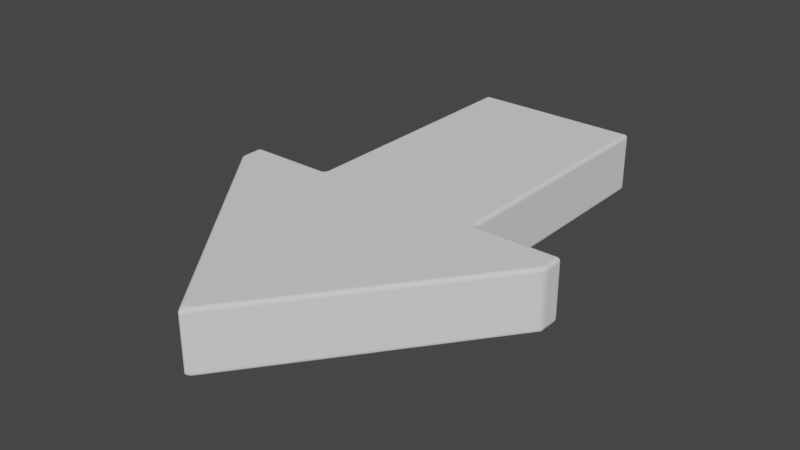 # Source: arrow.blend  (saved by Blender 3.6.11; exported with 4.5.12 LTS)
import bpy
from mathutils import Matrix  # noqa: F401  (used for matrix-valued properties, if any)

bpy.ops.wm.read_factory_settings(use_empty=True)
scene = bpy.context.scene
scene.name = 'Scene'

# ---- collections
col_collection = bpy.data.collections.new('Collection'); scene.collection.children.link(col_collection)

# ---- world
world_world = bpy.data.worlds.new('World'); scene.world = world_world
world_world.use_nodes = True; world_world.node_tree.nodes.clear()
_N = world_world.node_tree.nodes; _L = world_world.node_tree.links
n0 = _N.new('ShaderNodeOutputWorld'); n0.name = 'World Output'; n0.location = (300, 300)
n1 = _N.new('ShaderNodeBackground'); n1.name = 'Background'; n1.location = (10, 300)
n1.inputs[0].default_value = (0.05088, 0.05088, 0.05088, 1.0)
_L.new(n1.outputs[0], n0.inputs[0])
n0.is_active_output = True
world_world.color = (0.05088, 0.05088, 0.05088)
world_world.use_sun_shadow = False
world_world.sun_shadow_jitter_overblur = 0.0

# ---- meshes
me_cube = bpy.data.meshes.new('Cube')
me_cube.from_pydata([(-0.9799, -0.6276, -0.1748), (-0.9878, -0.6503, -0.1547), (-1.0, -0.6143, -0.1547), (-0.9852, -0.6369, -0.1718), (-0.9898, -0.6233, -0.1718), (-0.9919, -0.6316, -0.1696), (-0.9938, -0.6396, -0.1547), (-0.988, -0.6451, -0.1646), (-0.9932, -0.6368, -0.1643), (-0.997, -0.6185, -0.1646), (-0.9982, -0.6264, -0.1547), (-0.996, -0.6283, -0.1643), (-1.0, -0.6143, 0.1547), (-0.9878, -0.6503, 0.1547), (-0.9799, -0.6276, 0.1748), (-0.9982, -0.6264, 0.1547), (-0.997, -0.6185, 0.1646), (-0.996, -0.6283, 0.1643), (-0.988, -0.6451, 0.1646), (-0.9938, -0.6396, 0.1547), (-0.9932, -0.6368, 0.1643), (-0.9898, -0.6233, 0.1718), (-0.9852, -0.6369, 0.1718), (-0.9919, -0.6316, 0.1696), (1.0, -0.6143, -0.1547), (0.9878, -0.6503, -0.1547), (0.9799, -0.6276, -0.1748), (0.9982, -0.6264, -0.1547), (0.997, -0.6185, -0.1646), (0.996, -0.6283, -0.1643), (0.988, -0.6451, -0.1646), (0.9938, -0.6396, -0.1547), (0.9932, -0.6368, -0.1643), (0.9898, -0.6233, -0.1718), (0.9852, -0.6369, -0.1718), (0.9919, -0.6316, -0.1696), (0.9799, -0.6276, 0.1748), (0.9878, -0.6503, 0.1547), (1.0, -0.6143, 0.1547), (0.9852, -0.6369, 0.1718), (0.9898, -0.6233, 0.1718), (0.9919, -0.6316, 0.1696), (0.9938, -0.6396, 0.1547), (0.988, -0.6451, 0.1646), (0.9932, -0.6368, 0.1643), (0.997, -0.6185, 0.1646), (0.9982, -0.6264, 0.1547), (0.996, -0.6283, 0.1643), (-0.9799, -0.5201, -0.1748), (-1.0, -0.5201, -0.1547), (-0.9799, -0.5, -0.1547), (-0.9899, -0.5201, -0.1721), (-0.9799, -0.5101, -0.1721), (-0.9895, -0.5105, -0.1695), (-0.9973, -0.5101, -0.1547), (-0.9973, -0.5201, -0.1647), (-0.9947, -0.5105, -0.1643), (-0.9799, -0.5027, -0.1647), (-0.9899, -0.5027, -0.1547), (-0.9895, -0.5053, -0.1643), (1.0, -0.5201, 0.1547), (0.9799, -0.5, 0.1547), (0.9799, -0.5201, 0.1748), (0.9973, -0.5101, 0.1547), (0.9973, -0.5201, 0.1647), (0.9947, -0.5105, 0.1643), (0.9799, -0.5027, 0.1647), (0.9899, -0.5027, 0.1547), (0.9895, -0.5053, 0.1643), (0.9899, -0.5201, 0.1721), (0.9799, -0.5101, 0.1721), (0.9895, -0.5105, 0.1695), (-0.9799, -0.5201, 0.1748), (-0.9799, -0.5, 0.1547), (-1.0, -0.5201, 0.1547), (-0.9799, -0.5101, 0.1721), (-0.9899, -0.5201, 0.1721), (-0.9895, -0.5105, 0.1695), (-0.9899, -0.5027, 0.1547), (-0.9799, -0.5027, 0.1647), (-0.9895, -0.5053, 0.1643), (-0.9973, -0.5201, 0.1647), (-0.9973, -0.5101, 0.1547), (-0.9947, -0.5105, 0.1643), (0.9799, -0.5201, -0.1748), (0.9799, -0.5, -0.1547), (1.0, -0.5201, -0.1547), (0.9799, -0.5101, -0.1721), (0.9899, -0.5201, -0.1721), (0.9895, -0.5105, -0.1695), (0.9899, -0.5027, -0.1547), (0.9799, -0.5027, -0.1647), (0.9895, -0.5053, -0.1643), (0.9973, -0.5201, -0.1647), (0.9973, -0.5101, -0.1547), (0.9947, -0.5105, -0.1643), (0.02009, 1.0, -0.1547), (0.02009, 0.9799, -0.1748), (-0.02009, 0.9799, -0.1748), (-0.02009, 1.0, -0.1547), (0.02009, 0.997, -0.1646), (0.006698, 1.0, -0.1547), (0.006698, 0.9971, -0.1651), (0.006698, 0.9799, -0.1748), (0.02009, 0.9899, -0.1721), (0.006698, 0.9903, -0.1719), (-0.02009, 0.9898, -0.1718), (-0.006698, 0.9799, -0.1748), (-0.006698, 0.9903, -0.1719), (-0.006698, 1.0, -0.1547), (-0.02009, 0.9973, -0.1647), (-0.006698, 0.9971, -0.1651), (-0.02009, 1.0, 0.1547), (-0.02009, 0.9799, 0.1748), (0.02009, 0.9799, 0.1748), (0.02009, 1.0, 0.1547), (-0.02009, 0.997, 0.1646), (-0.006698, 1.0, 0.1547), (-0.006698, 0.9971, 0.1651), (-0.006698, 0.9799, 0.1748), (-0.02009, 0.9899, 0.1721), (-0.006698, 0.9903, 0.1719), (0.02009, 0.9898, 0.1718), (0.006698, 0.9799, 0.1748), (0.006698, 0.9903, 0.1719), (0.006698, 1.0, 0.1547), (0.02009, 0.9973, 0.1647), (0.006698, 0.9971, 0.1651), (-0.01219, -1.929, -0.1547), (-0.02009, -1.886, -0.1748), (0.02009, -1.886, -0.1748), (0.01219, -1.929, -0.1547), (-0.01743, -1.918, -0.1645), (-0.004346, -1.935, -0.1547), (-0.005725, -1.926, -0.1649), (-0.007167, -1.895, -0.1748), (-0.02031, -1.902, -0.1719), (-0.006602, -1.913, -0.1717), (0.02031, -1.902, -0.1719), (0.007167, -1.895, -0.1748), (0.006602, -1.913, -0.1717), (0.004346, -1.935, -0.1547), (0.01743, -1.918, -0.1645), (0.005725, -1.926, -0.1649), (0.01219, -1.929, 0.1547), (0.02009, -1.886, 0.1748), (-0.02009, -1.886, 0.1748), (-0.01219, -1.929, 0.1547), (0.01743, -1.918, 0.1645), (0.004346, -1.935, 0.1547), (0.005725, -1.926, 0.1649), (0.007167, -1.895, 0.1748), (0.02031, -1.902, 0.1719), (0.006602, -1.913, 0.1717), (-0.02031, -1.902, 0.1719), (-0.007167, -1.895, 0.1748), (-0.006602, -1.913, 0.1717), (-0.004346, -1.935, 0.1547), (-0.01743, -1.918, 0.1645), (-0.005725, -1.926, 0.1649), (-0.02009, 0.02009, 0.1748), (-0.02009, -0.02009, 0.1748), (0.02009, -0.02009, 0.1748), (0.02009, 0.02009, 0.1748), (-0.02009, 0.006698, 0.1748), (-0.006698, 0.02009, 0.1748), (-0.006698, 0.006698, 0.1748), (-0.006698, -0.02009, 0.1748), (-0.02009, -0.006698, 0.1748), (-0.006698, -0.006698, 0.1748), (0.02009, -0.006698, 0.1748), (0.006698, -0.02009, 0.1748), (0.006698, -0.006698, 0.1748), (0.006698, 0.02009, 0.1748), (0.02009, 0.006698, 0.1748), (0.006698, 0.006698, 0.1748), (0.02009, 0.02009, -0.1748), (0.02009, -0.02009, -0.1748), (-0.02009, -0.02009, -0.1748), (-0.02009, 0.02009, -0.1748), (0.02009, 0.006698, -0.1748), (0.006698, 0.02009, -0.1748), (0.006698, 0.006698, -0.1748), (0.006698, -0.02009, -0.1748), (0.02009, -0.006698, -0.1748), (0.006698, -0.006698, -0.1748), (-0.02009, -0.006698, -0.1748), (-0.006698, -0.02009, -0.1748), (-0.006698, -0.006698, -0.1748), (-0.006698, 0.02009, -0.1748), (-0.02009, 0.006698, -0.1748), (-0.006698, 0.006698, -0.1748), (-0.02009, -0.5201, 0.1748), (0.02009, -0.5201, 0.1748), (0.02009, -0.4799, 0.1748), (-0.02009, -0.4799, 0.1748), (-0.006698, -0.5201, 0.1748), (-0.02009, -0.5067, 0.1748), (-0.006698, -0.5067, 0.1748), (0.02009, -0.5067, 0.1748), (0.006698, -0.5201, 0.1748), (0.006698, -0.5067, 0.1748), (0.006698, -0.4799, 0.1748), (0.02009, -0.4933, 0.1748), (0.006698, -0.4933, 0.1748), (-0.02009, -0.4933, 0.1748), (-0.006698, -0.4799, 0.1748), (-0.006698, -0.4933, 0.1748), (0.02009, -0.5201, -0.1748), (-0.02009, -0.5201, -0.1748), (-0.02009, -0.4799, -0.1748), (0.02009, -0.4799, -0.1748), (0.006698, -0.5201, -0.1748), (0.02009, -0.5067, -0.1748), (0.006698, -0.5067, -0.1748), (-0.02009, -0.5067, -0.1748), (-0.006698, -0.5201, -0.1748), (-0.006698, -0.5067, -0.1748), (-0.006698, -0.4799, -0.1748), (-0.02009, -0.4933, -0.1748), (-0.006698, -0.4933, -0.1748), (0.02009, -0.4933, -0.1748), (0.006698, -0.4799, -0.1748), (0.006698, -0.4933, -0.1748), (-0.4799, 0.9799, -0.1748), (-0.5, 0.9799, -0.1547), (-0.4799, 1.0, -0.1547), (-0.4899, 0.9799, -0.1721), (-0.4799, 0.9899, -0.1721), (-0.4895, 0.9895, -0.1695), (-0.4973, 0.9899, -0.1547), (-0.4973, 0.9799, -0.1647), (-0.4947, 0.9895, -0.1643), (-0.4799, 0.9973, -0.1647), (-0.4899, 0.9973, -0.1547), (-0.4895, 0.9947, -0.1643), (-0.5122, -1.274, 0.1547), (-0.4878, -1.306, 0.1547), (-0.4799, -1.283, 0.1748), (-0.5201, -1.23, 0.1748), (-0.5041, -1.285, 0.1547), (-0.5177, -1.262, 0.1647), (-0.5062, -1.277, 0.1651), (-0.488, -1.301, 0.1646), (-0.4959, -1.295, 0.1547), (-0.4963, -1.29, 0.1651), (-0.4933, -1.266, 0.1748), (-0.4853, -1.293, 0.1721), (-0.4954, -1.28, 0.1719), (-0.5203, -1.246, 0.1719), (-0.5067, -1.248, 0.1748), (-0.507, -1.265, 0.1719), (-0.4799, -0.02009, -0.1748), (-0.5, 0.0, -0.1547), (-0.4799, 0.02009, -0.1748), (-0.4897, -0.01369, -0.1718), (-0.4799, -0.006698, -0.1748), (-0.4894, -0.004333, -0.1724), (-0.497, 0.006403, -0.1646), (-0.4973, -0.006403, -0.1647), (-0.4944, 8.817e-09, -0.1687), (-0.4799, 0.006698, -0.1748), (-0.4899, 0.01369, -0.1721), (-0.4894, 0.004333, -0.1724), (-0.5201, -0.5, -0.1547), (-0.5, -0.4799, -0.1547), (-0.4799, -0.4799, -0.1748), (-0.4799, -0.5201, -0.1748), (-0.5201, -0.5201, -0.1748), (-0.5102, -0.497, -0.1547), (-0.5201, -0.503, -0.1646), (-0.5081, -0.5, -0.1653), (-0.497, -0.4799, -0.1646), (-0.503, -0.4898, -0.1547), (-0.5, -0.4919, -0.1653), (-0.4799, -0.4933, -0.1748), (-0.4898, -0.4799, -0.1718), (-0.4919, -0.4932, -0.1721), (-0.4933, -0.5201, -0.1748), (-0.4799, -0.5067, -0.1748), (-0.4932, -0.5068, -0.1735), (-0.5201, -0.5102, -0.1718), (-0.5067, -0.5201, -0.1748), (-0.5068, -0.5081, -0.1721), (-0.4799, 0.9799, 0.1748), (-0.4799, 1.0, 0.1547), (-0.5, 0.9799, 0.1547), (-0.4799, 0.9899, 0.1721), (-0.4899, 0.9799, 0.1721), (-0.4895, 0.9895, 0.1695), (-0.4899, 0.9973, 0.1547), (-0.4799, 0.9973, 0.1647), (-0.4895, 0.9947, 0.1643), (-0.4973, 0.9799, 0.1647), (-0.4973, 0.9899, 0.1547), (-0.4947, 0.9895, 0.1643), (-0.4878, -1.306, -0.1547), (-0.5122, -1.274, -0.1547), (-0.5201, -1.23, -0.1748), (-0.4799, -1.283, -0.1748), (-0.4959, -1.295, -0.1547), (-0.4883, -1.301, -0.1647), (-0.4963, -1.29, -0.1651), (-0.5174, -1.262, -0.1645), (-0.5041, -1.285, -0.1547), (-0.5062, -1.277, -0.1651), (-0.5067, -1.248, -0.1748), (-0.5204, -1.246, -0.1722), (-0.507, -1.265, -0.1719), (-0.4852, -1.292, -0.1718), (-0.4933, -1.266, -0.1748), (-0.4954, -1.28, -0.1719), (-0.4799, 0.02009, 0.1748), (-0.5, 0.0, 0.1547), (-0.4799, -0.02009, 0.1748), (-0.4897, 0.01369, 0.1718), (-0.4799, 0.006698, 0.1748), (-0.4894, 0.004333, 0.1724), (-0.497, -0.006403, 0.1646), (-0.4973, 0.006403, 0.1647), (-0.4944, 7.858e-09, 0.1687), (-0.4799, -0.006698, 0.1748), (-0.4899, -0.01369, 0.1721), (-0.4894, -0.004333, 0.1724), (-0.4799, -0.5201, 0.1748), (-0.4799, -0.4799, 0.1748), (-0.5, -0.4799, 0.1547), (-0.5201, -0.5, 0.1547), (-0.5201, -0.5201, 0.1748), (-0.4799, -0.5067, 0.1748), (-0.4933, -0.5201, 0.1748), (-0.4932, -0.5068, 0.1735), (-0.4898, -0.4799, 0.1718), (-0.4799, -0.4933, 0.1748), (-0.4919, -0.4932, 0.1721), (-0.503, -0.4898, 0.1547), (-0.497, -0.4799, 0.1646), (-0.5, -0.4919, 0.1653), (-0.5201, -0.503, 0.1646), (-0.5102, -0.497, 0.1547), (-0.5081, -0.5, 0.1653), (-0.5067, -0.5201, 0.1748), (-0.5201, -0.5102, 0.1718), (-0.5068, -0.5081, 0.1721), (0.4799, 1.0, 0.1547), (0.4799, 0.9799, 0.1748), (0.5, 0.9799, 0.1547), (0.4799, 0.9973, 0.1647), (0.4899, 0.9973, 0.1547), (0.4895, 0.9947, 0.1643), (0.4899, 0.9799, 0.1721), (0.4799, 0.9899, 0.1721), (0.4895, 0.9895, 0.1695), (0.4973, 0.9899, 0.1547), (0.4973, 0.9799, 0.1647), (0.4947, 0.9895, 0.1643), (0.5201, -1.23, -0.1748), (0.5122, -1.274, -0.1547), (0.4878, -1.306, -0.1547), (0.4799, -1.283, -0.1748), (0.5203, -1.246, -0.1719), (0.5067, -1.248, -0.1748), (0.507, -1.265, -0.1719), (0.5041, -1.285, -0.1547), (0.5177, -1.262, -0.1647), (0.5062, -1.277, -0.1651), (0.488, -1.301, -0.1646), (0.4959, -1.295, -0.1547), (0.4963, -1.29, -0.1651), (0.4933, -1.266, -0.1748), (0.4853, -1.293, -0.1721), (0.4954, -1.28, -0.1719), (0.4799, -0.02009, 0.1748), (0.5, 0.0, 0.1547), (0.4799, 0.02009, 0.1748), (0.4897, -0.01369, 0.1718), (0.4799, -0.006698, 0.1748), (0.4894, -0.004333, 0.1724), (0.497, 0.006403, 0.1646), (0.4973, -0.006403, 0.1647), (0.4944, 8.817e-09, 0.1687), (0.4799, 0.006698, 0.1748), (0.4899, 0.01369, 0.1721), (0.4894, 0.004333, 0.1724), (0.5201, -0.5, 0.1547), (0.5, -0.4799, 0.1547), (0.4799, -0.4799, 0.1748), (0.4799, -0.5201, 0.1748), (0.5201, -0.5201, 0.1748), (0.5102, -0.497, 0.1547), (0.5201, -0.503, 0.1646), (0.5081, -0.5, 0.1653), (0.497, -0.4799, 0.1646), (0.503, -0.4898, 0.1547), (0.5, -0.4919, 0.1653), (0.4799, -0.4933, 0.1748), (0.4898, -0.4799, 0.1718), (0.4919, -0.4932, 0.1721), (0.4933, -0.5201, 0.1748), (0.4799, -0.5067, 0.1748), (0.4932, -0.5068, 0.1735), (0.5201, -0.5102, 0.1718), (0.5067, -0.5201, 0.1748), (0.5068, -0.5081, 0.1721), (0.4799, 1.0, -0.1547), (0.5, 0.9799, -0.1547), (0.4799, 0.9799, -0.1748), (0.4899, 0.9973, -0.1547), (0.4799, 0.9973, -0.1647), (0.4895, 0.9947, -0.1643), (0.4973, 0.9799, -0.1647), (0.4973, 0.9899, -0.1547), (0.4947, 0.9895, -0.1643), (0.4799, 0.9899, -0.1721), (0.4899, 0.9799, -0.1721), (0.4895, 0.9895, -0.1695), (0.4799, -1.283, 0.1748), (0.4878, -1.306, 0.1547), (0.5122, -1.274, 0.1547), (0.5201, -1.23, 0.1748), (0.4852, -1.292, 0.1718), (0.4933, -1.266, 0.1748), (0.4954, -1.28, 0.1719), (0.4959, -1.295, 0.1547), (0.4883, -1.301, 0.1647), (0.4963, -1.29, 0.1651), (0.5174, -1.262, 0.1645), (0.5041, -1.285, 0.1547), (0.5062, -1.277, 0.1651), (0.5067, -1.248, 0.1748), (0.5204, -1.246, 0.1722), (0.507, -1.265, 0.1719), (0.4799, 0.02009, -0.1748), (0.5, 0.0, -0.1547), (0.4799, -0.02009, -0.1748), (0.4897, 0.01369, -0.1718), (0.4799, 0.006698, -0.1748), (0.4894, 0.004333, -0.1724), (0.497, -0.006403, -0.1646), (0.4973, 0.006403, -0.1647), (0.4944, 7.858e-09, -0.1687), (0.4799, -0.006698, -0.1748), (0.4899, -0.01369, -0.1721), (0.4894, -0.004333, -0.1724), (0.4799, -0.5201, -0.1748), (0.4799, -0.4799, -0.1748), (0.5, -0.4799, -0.1547), (0.5201, -0.5, -0.1547), (0.5201, -0.5201, -0.1748), (0.4799, -0.5067, -0.1748), (0.4933, -0.5201, -0.1748), (0.4932, -0.5068, -0.1735), (0.4898, -0.4799, -0.1718), (0.4799, -0.4933, -0.1748), (0.4919, -0.4932, -0.1721), (0.503, -0.4898, -0.1547), (0.497, -0.4799, -0.1646), (0.5, -0.4919, -0.1653), (0.5201, -0.503, -0.1646), (0.5102, -0.497, -0.1547), (0.5081, -0.5, -0.1653), (0.5067, -0.5201, -0.1748), (0.5201, -0.5102, -0.1718), (0.5068, -0.5081, -0.1721)], [], [(62, 388, 419, 36), (328, 72, 14, 239), (86, 60, 38, 24), (25, 37, 418, 357), (297, 236, 13, 1), (286, 225, 253, 265, 326, 313), (177, 434, 445, 211), (113, 284, 312, 160), (128, 147, 237, 296), (192, 324, 238, 146), (208, 444, 359, 130), (267, 209, 129, 299), (97, 406, 432, 176), (2, 12, 74, 49), (372, 162, 194, 386), (345, 114, 163, 374), (161, 314, 325, 195), (358, 417, 144, 131), (448, 84, 26, 356), (73, 327, 264, 50), (252, 178, 210, 266), (224, 98, 179, 254), (387, 193, 145, 416), (226, 285, 112, 99), (96, 115, 344, 404), (373, 385, 446, 433, 405, 346), (384, 61, 85, 447), (0, 3, 5, 4), (3, 7, 8, 5), (1, 6, 8, 7), (6, 10, 11, 8), (2, 9, 11, 10), (9, 4, 5, 11), (5, 8, 11), (12, 15, 17, 16), (15, 19, 20, 17), (13, 18, 20, 19), (18, 22, 23, 20), (14, 21, 23, 22), (21, 16, 17, 23), (17, 20, 23), (24, 27, 29, 28), (27, 31, 32, 29), (25, 30, 32, 31), (30, 34, 35, 32), (26, 33, 35, 34), (33, 28, 29, 35), (29, 32, 35), (36, 39, 41, 40), (39, 43, 44, 41), (37, 42, 44, 43), (42, 46, 47, 44), (38, 45, 47, 46), (45, 40, 41, 47), (41, 44, 47), (48, 51, 53, 52), (51, 55, 56, 53), (49, 54, 56, 55), (54, 58, 59, 56), (50, 57, 59, 58), (57, 52, 53, 59), (53, 56, 59), (60, 63, 65, 64), (63, 67, 68, 65), (61, 66, 68, 67), (66, 70, 71, 68), (62, 69, 71, 70), (69, 64, 65, 71), (65, 68, 71), (72, 75, 77, 76), (75, 79, 80, 77), (73, 78, 80, 79), (78, 82, 83, 80), (74, 81, 83, 82), (81, 76, 77, 83), (77, 80, 83), (84, 87, 89, 88), (87, 91, 92, 89), (85, 90, 92, 91), (90, 94, 95, 92), (86, 93, 95, 94), (93, 88, 89, 95), (89, 92, 95), (96, 100, 102, 101), (100, 104, 105, 102), (97, 103, 105, 104), (103, 107, 108, 105), (98, 106, 108, 107), (106, 110, 111, 108), (99, 109, 111, 110), (109, 101, 102, 111), (102, 105, 108, 111), (112, 116, 118, 117), (116, 120, 121, 118), (113, 119, 121, 120), (119, 123, 124, 121), (114, 122, 124, 123), (122, 126, 127, 124), (115, 125, 127, 126), (125, 117, 118, 127), (118, 121, 124, 127), (128, 132, 134, 133), (132, 136, 137, 134), (129, 135, 137, 136), (135, 139, 140, 137), (130, 138, 140, 139), (138, 142, 143, 140), (131, 141, 143, 142), (141, 133, 134, 143), (134, 137, 140, 143), (144, 148, 150, 149), (148, 152, 153, 150), (145, 151, 153, 152), (151, 155, 156, 153), (146, 154, 156, 155), (154, 158, 159, 156), (147, 157, 159, 158), (157, 149, 150, 159), (150, 153, 156, 159), (160, 164, 166, 165), (164, 168, 169, 166), (161, 167, 169, 168), (167, 171, 172, 169), (162, 170, 172, 171), (170, 174, 175, 172), (163, 173, 175, 174), (173, 165, 166, 175), (166, 169, 172, 175), (176, 180, 182, 181), (180, 184, 185, 182), (177, 183, 185, 184), (183, 187, 188, 185), (178, 186, 188, 187), (186, 190, 191, 188), (179, 189, 191, 190), (189, 181, 182, 191), (182, 185, 188, 191), (192, 196, 198, 197), (196, 200, 201, 198), (193, 199, 201, 200), (199, 203, 204, 201), (194, 202, 204, 203), (202, 206, 207, 204), (195, 205, 207, 206), (205, 197, 198, 207), (198, 201, 204, 207), (208, 212, 214, 213), (212, 216, 217, 214), (209, 215, 217, 216), (215, 219, 220, 217), (210, 218, 220, 219), (218, 222, 223, 220), (211, 221, 223, 222), (221, 213, 214, 223), (214, 217, 220, 223), (224, 227, 229, 228), (227, 231, 232, 229), (225, 230, 232, 231), (230, 234, 235, 232), (226, 233, 235, 234), (233, 228, 229, 235), (229, 232, 235), (236, 240, 242, 241), (240, 244, 245, 242), (237, 243, 245, 244), (243, 247, 248, 245), (238, 246, 248, 247), (246, 250, 251, 248), (239, 249, 251, 250), (249, 241, 242, 251), (242, 245, 248, 251), (252, 255, 257, 256), (255, 259, 260, 257), (253, 258, 260, 259), (258, 262, 263, 260), (254, 261, 263, 262), (261, 256, 257, 263), (257, 260, 263), (264, 269, 271, 270), (269, 273, 274, 271), (265, 272, 274, 273), (272, 276, 277, 274), (266, 275, 277, 276), (275, 279, 280, 277), (267, 278, 280, 279), (278, 282, 283, 280), (268, 281, 283, 282), (281, 270, 271, 283), (271, 274, 277, 280, 283), (284, 287, 289, 288), (287, 291, 292, 289), (285, 290, 292, 291), (290, 294, 295, 292), (286, 293, 295, 294), (293, 288, 289, 295), (289, 292, 295), (296, 300, 302, 301), (300, 304, 305, 302), (297, 303, 305, 304), (303, 307, 308, 305), (298, 306, 308, 307), (306, 310, 311, 308), (299, 309, 311, 310), (309, 301, 302, 311), (302, 305, 308, 311), (312, 315, 317, 316), (315, 319, 320, 317), (313, 318, 320, 319), (318, 322, 323, 320), (314, 321, 323, 322), (321, 316, 317, 323), (317, 320, 323), (324, 329, 331, 330), (329, 333, 334, 331), (325, 332, 334, 333), (332, 336, 337, 334), (326, 335, 337, 336), (335, 339, 340, 337), (327, 338, 340, 339), (338, 342, 343, 340), (328, 341, 343, 342), (341, 330, 331, 343), (331, 334, 337, 340, 343), (344, 347, 349, 348), (347, 351, 352, 349), (345, 350, 352, 351), (350, 354, 355, 352), (346, 353, 355, 354), (353, 348, 349, 355), (349, 352, 355), (356, 360, 362, 361), (360, 364, 365, 362), (357, 363, 365, 364), (363, 367, 368, 365), (358, 366, 368, 367), (366, 370, 371, 368), (359, 369, 371, 370), (369, 361, 362, 371), (362, 365, 368, 371), (372, 375, 377, 376), (375, 379, 380, 377), (373, 378, 380, 379), (378, 382, 383, 380), (374, 381, 383, 382), (381, 376, 377, 383), (377, 380, 383), (384, 389, 391, 390), (389, 393, 394, 391), (385, 392, 394, 393), (392, 396, 397, 394), (386, 395, 397, 396), (395, 399, 400, 397), (387, 398, 400, 399), (398, 402, 403, 400), (388, 401, 403, 402), (401, 390, 391, 403), (391, 394, 397, 400, 403), (404, 407, 409, 408), (407, 411, 412, 409), (405, 410, 412, 411), (410, 414, 415, 412), (406, 413, 415, 414), (413, 408, 409, 415), (409, 412, 415), (416, 420, 422, 421), (420, 424, 425, 422), (417, 423, 425, 424), (423, 427, 428, 425), (418, 426, 428, 427), (426, 430, 431, 428), (419, 429, 431, 430), (429, 421, 422, 431), (422, 425, 428, 431), (432, 435, 437, 436), (435, 439, 440, 437), (433, 438, 440, 439), (438, 442, 443, 440), (434, 441, 443, 442), (441, 436, 437, 443), (437, 440, 443), (444, 449, 451, 450), (449, 453, 454, 451), (445, 452, 454, 453), (452, 456, 457, 454), (446, 455, 457, 456), (455, 459, 460, 457), (447, 458, 460, 459), (458, 462, 463, 460), (448, 461, 463, 462), (461, 450, 451, 463), (451, 454, 457, 460, 463), (48, 0, 4, 51), (51, 4, 9, 55), (55, 9, 2, 49), (1, 13, 19, 6), (6, 19, 15, 10), (10, 15, 12, 2), (62, 36, 40, 69), (69, 40, 45, 64), (64, 45, 38, 60), (37, 25, 31, 42), (42, 31, 27, 46), (46, 27, 24, 38), (356, 26, 34, 360), (360, 34, 30, 364), (364, 30, 25, 357), (239, 14, 22, 249), (249, 22, 18, 241), (241, 18, 13, 236), (14, 72, 76, 21), (21, 76, 81, 16), (16, 81, 74, 12), (26, 84, 88, 33), (33, 88, 93, 28), (28, 93, 86, 24), (73, 50, 58, 78), (78, 58, 54, 82), (82, 54, 49, 74), (388, 62, 70, 401), (401, 70, 66, 390), (390, 66, 61, 384), (268, 48, 52, 281), (281, 52, 57, 270), (270, 57, 50, 264), (60, 86, 94, 63), (63, 94, 90, 67), (67, 90, 85, 61), (406, 97, 104, 413), (413, 104, 100, 408), (408, 100, 96, 404), (284, 113, 120, 287), (287, 120, 116, 291), (291, 116, 112, 285), (299, 129, 136, 309), (309, 136, 132, 301), (301, 132, 128, 296), (416, 145, 152, 420), (420, 152, 148, 424), (424, 148, 144, 417), (314, 161, 168, 321), (321, 168, 164, 316), (316, 164, 160, 312), (434, 177, 184, 441), (441, 184, 180, 436), (436, 180, 176, 432), (324, 192, 197, 329), (329, 197, 205, 333), (333, 205, 195, 325), (444, 208, 213, 449), (449, 213, 221, 453), (453, 221, 211, 445), (177, 211, 222, 183), (183, 222, 218, 187), (187, 218, 210, 178), (161, 195, 206, 167), (167, 206, 202, 171), (171, 202, 194, 162), (97, 176, 181, 103), (103, 181, 189, 107), (107, 189, 179, 98), (113, 160, 165, 119), (119, 165, 173, 123), (123, 173, 163, 114), (192, 146, 155, 196), (196, 155, 151, 200), (200, 151, 145, 193), (208, 130, 139, 212), (212, 139, 135, 216), (216, 135, 129, 209), (147, 128, 133, 157), (157, 133, 141, 149), (149, 141, 131, 144), (115, 96, 101, 125), (125, 101, 109, 117), (117, 109, 99, 112), (98, 224, 228, 106), (106, 228, 233, 110), (110, 233, 226, 99), (146, 238, 247, 154), (154, 247, 243, 158), (158, 243, 237, 147), (178, 252, 256, 186), (186, 256, 261, 190), (190, 261, 254, 179), (209, 267, 279, 215), (215, 279, 275, 219), (219, 275, 266, 210), (0, 298, 307, 3), (3, 307, 303, 7), (7, 303, 297, 1), (72, 328, 342, 75), (75, 342, 338, 79), (79, 338, 327, 73), (285, 226, 234, 290), (290, 234, 230, 294), (294, 230, 225, 286), (267, 299, 310, 278), (278, 310, 306, 282), (282, 306, 298, 268), (224, 254, 262, 227), (227, 262, 258, 231), (231, 258, 253, 225), (252, 266, 276, 255), (255, 276, 272, 259), (259, 272, 265, 253), (313, 326, 336, 318), (318, 336, 332, 322), (322, 332, 325, 314), (286, 313, 319, 293), (293, 319, 315, 288), (288, 315, 312, 284), (328, 239, 250, 341), (341, 250, 246, 330), (330, 246, 238, 324), (236, 297, 304, 240), (240, 304, 300, 244), (244, 300, 296, 237), (114, 345, 351, 122), (122, 351, 347, 126), (126, 347, 344, 115), (130, 359, 370, 138), (138, 370, 366, 142), (142, 366, 358, 131), (162, 372, 376, 170), (170, 376, 381, 174), (174, 381, 374, 163), (193, 387, 399, 199), (199, 399, 395, 203), (203, 395, 386, 194), (36, 419, 430, 39), (39, 430, 426, 43), (43, 426, 418, 37), (84, 448, 462, 87), (87, 462, 458, 91), (91, 458, 447, 85), (417, 358, 367, 423), (423, 367, 363, 427), (427, 363, 357, 418), (387, 416, 421, 398), (398, 421, 429, 402), (402, 429, 419, 388), (345, 374, 382, 350), (350, 382, 378, 354), (354, 378, 373, 346), (372, 386, 396, 375), (375, 396, 392, 379), (379, 392, 385, 373), (433, 446, 456, 438), (438, 456, 452, 442), (442, 452, 445, 434), (405, 433, 439, 410), (410, 439, 435, 414), (414, 435, 432, 406), (448, 356, 361, 461), (461, 361, 369, 450), (450, 369, 359, 444), (346, 405, 411, 353), (353, 411, 407, 348), (348, 407, 404, 344), (384, 447, 459, 389), (389, 459, 455, 393), (393, 455, 446, 385), (264, 327, 339, 269), (269, 339, 335, 273), (273, 335, 326, 265), (48, 268, 298, 0)])
_uv = me_cube.uv_layers.new(name='UVMap')
_uv.uv.foreach_set('vector', [0.6275, 0.695, 0.685, 0.6897, 0.685, 0.7473, 0.6275, 0.7415, 0.815, 0.6897, 0.8725, 0.695, 0.8725, 0.7415, 0.815, 0.7473, 0.3894, 0.6968, 0.6106, 0.6968, 0.6106, 0.7407, 0.3894, 0.7407, 0.3894, 0.7515, 0.6106, 0.7515, 0.6106, 0.811, 0.3894, 0.811, 0.3894, 0.939, 0.6106, 0.939, 0.6106, 0.9985, 0.3894, 0.9985, 0.7766, 0.5025, 0.2234, 0.5025, 0.2234, 0.625, 0.2234, 0.685, 0.7766, 0.685, 0.7766, 0.625, 0.2525, 0.6275, 0.31, 0.6275, 0.31, 0.685, 0.2525, 0.685, 0.7525, 0.5025, 0.81, 0.5025, 0.81, 0.6225, 0.7525, 0.6225, 0.3894, 0.8765, 0.6106, 0.8765, 0.6106, 0.936, 0.3894, 0.936, 0.7525, 0.6885, 0.81, 0.6889, 0.81, 0.7481, 0.7525, 0.7485, 0.2525, 0.6885, 0.31, 0.6889, 0.31, 0.7481, 0.2525, 0.7485, 0.19, 0.6889, 0.2475, 0.6885, 0.2475, 0.7485, 0.19, 0.7481, 0.2525, 0.5025, 0.31, 0.5025, 0.31, 0.6225, 0.2525, 0.6225, 0.3894, 0.009348, 0.6106, 0.009348, 0.6106, 0.05315, 0.3894, 0.05315, 0.69, 0.6275, 0.7475, 0.6275, 0.7475, 0.685, 0.69, 0.685, 0.69, 0.5025, 0.7475, 0.5025, 0.7475, 0.6225, 0.69, 0.6225, 0.7525, 0.6275, 0.81, 0.6275, 0.81, 0.685, 0.7525, 0.685, 0.3894, 0.814, 0.6106, 0.814, 0.6106, 0.8735, 0.3894, 0.8735, 0.315, 0.6897, 0.3725, 0.695, 0.3725, 0.7415, 0.315, 0.7473, 0.8305, 0.6875, 0.778, 0.6875, 0.222, 0.6875, 0.1695, 0.6875, 0.19, 0.6275, 0.2475, 0.6275, 0.2475, 0.685, 0.19, 0.685, 0.19, 0.5025, 0.2475, 0.5025, 0.2475, 0.6225, 0.19, 0.6225, 0.69, 0.6889, 0.7475, 0.6885, 0.7475, 0.7485, 0.69, 0.7481, 0.3894, 0.315, 0.6106, 0.315, 0.6106, 0.3725, 0.3894, 0.3725, 0.3894, 0.3775, 0.6106, 0.3775, 0.6106, 0.435, 0.3894, 0.435, 0.6653, 0.6243, 0.6659, 0.685, 0.334, 0.6849, 0.3336, 0.6245, 0.3308, 0.4992, 0.6079, 0.4445, 0.6645, 0.6875, 0.612, 0.6875, 0.388, 0.6875, 0.3355, 0.6875, 0.1275, 0.7415, 0.1269, 0.7461, 0.126, 0.7464, 0.1263, 0.7425, 0.1269, 0.7461, 0.1262, 0.75, 0.1255, 0.75, 0.126, 0.7464, 0.3894, 0.9985, 0.3894, 0.9994, 0.375, 0.9995, 0.375, 0.9988, 0.3894, 0.9994, 0.3894, 1.0, 0.375, 1.0, 0.375, 0.9995, 0.3894, 0.009348, 0.375, 0.007373, 0.375, 0.002825, 0.3894, 0.0, 0.125, 0.7426, 0.1263, 0.7425, 0.126, 0.7464, 0.125, 0.7472, 0.126, 0.7464, 0.1255, 0.75, 0.125, 0.7472, 0.6106, 0.009348, 0.6106, 0.0, 0.6175, 0.0, 0.625, 0.007373, 0.6106, 1.0, 0.6106, 0.9994, 0.6175, 0.9995, 0.6175, 1.0, 0.6106, 0.9985, 0.6177, 0.9988, 0.6175, 0.9995, 0.6106, 0.9994, 0.6177, 0.9988, 0.625, 0.9992, 0.625, 0.9998, 0.6175, 0.9995, 0.8725, 0.7415, 0.8737, 0.7425, 0.8748, 0.75, 0.8742, 0.75, 0.8737, 0.7425, 0.875, 0.7426, 0.875, 0.75, 0.8748, 0.75, 0.6175, 1.0, 0.6175, 0.9995, 0.625, 0.9998, 0.3894, 0.7407, 0.3894, 0.7463, 0.3825, 0.7472, 0.3823, 0.7426, 0.3894, 0.7463, 0.3894, 0.7506, 0.375, 0.7505, 0.3825, 0.7472, 0.3894, 0.7515, 0.375, 0.7512, 0.375, 0.7505, 0.3894, 0.7506, 0.3738, 0.75, 0.3731, 0.7461, 0.374, 0.7464, 0.3745, 0.75, 0.3725, 0.7415, 0.3737, 0.7425, 0.374, 0.7464, 0.3731, 0.7461, 0.3737, 0.7425, 0.3823, 0.7426, 0.3825, 0.7472, 0.374, 0.7464, 0.3745, 0.7463, 0.3745, 0.75, 0.374, 0.7464, 0.6275, 0.7415, 0.6258, 0.75, 0.6252, 0.75, 0.6263, 0.7425, 0.625, 0.7508, 0.6177, 0.7512, 0.6175, 0.7505, 0.625, 0.7502, 0.6106, 0.7515, 0.6106, 0.7506, 0.6175, 0.7505, 0.6177, 0.7512, 0.6106, 0.7506, 0.6106, 0.7463, 0.6175, 0.7472, 0.6175, 0.7505, 0.6106, 0.7407, 0.6177, 0.7426, 0.6175, 0.7472, 0.6106, 0.7463, 0.6177, 0.7426, 0.6263, 0.7425, 0.6252, 0.75, 0.6175, 0.7472, 0.625, 0.7502, 0.6175, 0.7505, 0.6175, 0.7498, 0.1275, 0.695, 0.1263, 0.6957, 0.1263, 0.6915, 0.1275, 0.691, 0.1263, 0.6957, 0.125, 0.6968, 0.125, 0.6924, 0.1263, 0.6915, 0.3894, 0.05315, 0.3894, 0.0625, 0.375, 0.05762, 0.375, 0.05315, 0.1681, 0.6875, 0.1687, 0.6875, 0.1482, 0.6875, 0.125, 0.6875, 0.1695, 0.6875, 0.1484, 0.6875, 0.1482, 0.6875, 0.1687, 0.6875, 0.1484, 0.6875, 0.1275, 0.691, 0.1263, 0.6915, 0.1482, 0.6875, 0.1263, 0.6915, 0.125, 0.6924, 0.1263, 0.6894, 0.6106, 0.6968, 0.6106, 0.6922, 0.6175, 0.6924, 0.6178, 0.6968, 0.6106, 0.6922, 0.6112, 0.6875, 0.6183, 0.6875, 0.6175, 0.6924, 0.612, 0.6875, 0.6196, 0.6875, 0.6183, 0.6875, 0.6112, 0.6875, 0.6196, 0.6875, 0.6275, 0.691, 0.6263, 0.6915, 0.6183, 0.6875, 0.6275, 0.695, 0.6263, 0.6957, 0.6263, 0.6915, 0.6275, 0.691, 0.6263, 0.6957, 0.6178, 0.6968, 0.6175, 0.6924, 0.6263, 0.6915, 0.6175, 0.6924, 0.6183, 0.6875, 0.6263, 0.6915, 0.8725, 0.695, 0.8725, 0.691, 0.8737, 0.6915, 0.8737, 0.6957, 0.8725, 0.691, 0.8516, 0.6875, 0.8518, 0.6875, 0.8737, 0.6915, 0.8305, 0.6875, 0.8313, 0.6875, 0.8518, 0.6875, 0.8516, 0.6875, 0.8313, 0.6875, 0.8319, 0.6875, 0.8525, 0.6875, 0.8518, 0.6875, 0.6106, 0.05315, 0.625, 0.05315, 0.6175, 0.0625, 0.6106, 0.0625, 0.875, 0.6968, 0.8737, 0.6957, 0.8737, 0.6915, 0.875, 0.6875, 0.8627, 0.6875, 0.8518, 0.6875, 0.8525, 0.6875, 0.3725, 0.695, 0.3725, 0.691, 0.3737, 0.6915, 0.3737, 0.6957, 0.3725, 0.691, 0.3804, 0.6875, 0.3817, 0.6875, 0.3737, 0.6915, 0.388, 0.6875, 0.3888, 0.6875, 0.3817, 0.6875, 0.3804, 0.6875, 0.3888, 0.6875, 0.3894, 0.6922, 0.3825, 0.6924, 0.3817, 0.6875, 0.3894, 0.6968, 0.3822, 0.6968, 0.3825, 0.6924, 0.3894, 0.6922, 0.3822, 0.6968, 0.3737, 0.6957, 0.3737, 0.6915, 0.3825, 0.6924, 0.3737, 0.6915, 0.3817, 0.6875, 0.3825, 0.6924, 0.3894, 0.3775, 0.375, 0.3775, 0.3819, 0.3758, 0.3894, 0.3758, 0.2525, 0.5, 0.2525, 0.5013, 0.2508, 0.5012, 0.2508, 0.5004, 0.2525, 0.5025, 0.2508, 0.5025, 0.2508, 0.5012, 0.2525, 0.5013, 0.2508, 0.5025, 0.2492, 0.5025, 0.2492, 0.5012, 0.2508, 0.5012, 0.2475, 0.5025, 0.2475, 0.5013, 0.2492, 0.5012, 0.2492, 0.5025, 0.2475, 0.5013, 0.2475, 0.5, 0.2492, 0.5, 0.2492, 0.5012, 0.3894, 0.3725, 0.3894, 0.3742, 0.375, 0.3742, 0.375, 0.3725, 0.3894, 0.3742, 0.3894, 0.3758, 0.3819, 0.3758, 0.375, 0.3742, 0.2508, 0.5004, 0.2508, 0.5012, 0.2492, 0.5012, 0.2492, 0.5, 0.6106, 0.3725, 0.625, 0.3725, 0.625, 0.3742, 0.6106, 0.3742, 0.7525, 0.5, 0.7525, 0.5013, 0.7508, 0.5012, 0.7508, 0.5, 0.7525, 0.5025, 0.7508, 0.5025, 0.7508, 0.5012, 0.7525, 0.5013, 0.7508, 0.5025, 0.7492, 0.5025, 0.7492, 0.5012, 0.7508, 0.5012, 0.7475, 0.5025, 0.7475, 0.5013, 0.7492, 0.5012, 0.7492, 0.5025, 0.7475, 0.5013, 0.7475, 0.5, 0.7492, 0.5004, 0.7492, 0.5012, 0.6106, 0.3775, 0.6106, 0.3758, 0.6181, 0.3758, 0.625, 0.3775, 0.6106, 0.3758, 0.6106, 0.3742, 0.625, 0.3742, 0.6181, 0.3758, 0.7508, 0.5, 0.7508, 0.5012, 0.7492, 0.5012, 0.7492, 0.5004, 0.3894, 0.8765, 0.375, 0.8775, 0.375, 0.8764, 0.3894, 0.8758, 0.2475, 0.75, 0.2475, 0.7492, 0.2492, 0.749, 0.2486, 0.75, 0.2475, 0.7485, 0.2491, 0.7482, 0.2492, 0.749, 0.2475, 0.7492, 0.2491, 0.7482, 0.2509, 0.7482, 0.2508, 0.749, 0.2492, 0.749, 0.2525, 0.7485, 0.2525, 0.7492, 0.2508, 0.749, 0.2509, 0.7482, 0.2525, 0.7492, 0.2525, 0.75, 0.2507, 0.7495, 0.2508, 0.749, 0.3894, 0.8735, 0.3894, 0.8742, 0.3821, 0.8736, 0.375, 0.8725, 0.3894, 0.8742, 0.3894, 0.8758, 0.375, 0.8764, 0.3821, 0.8736, 0.2486, 0.75, 0.2492, 0.749, 0.2508, 0.7482, 0.2507, 0.7489, 0.6106, 0.8735, 0.6177, 0.8725, 0.6179, 0.8736, 0.6106, 0.8742, 0.6177, 0.8725, 0.625, 0.8714, 0.6228, 0.8727, 0.6179, 0.8736, 0.7475, 0.7485, 0.7491, 0.7482, 0.7492, 0.749, 0.7464, 0.75, 0.7491, 0.7482, 0.7509, 0.7482, 0.7523, 0.75, 0.7492, 0.749, 0.7525, 0.7485, 0.7536, 0.75, 0.7523, 0.75, 0.7509, 0.7482, 0.625, 0.8786, 0.6177, 0.8775, 0.6179, 0.8764, 0.625, 0.8773, 0.6106, 0.8765, 0.6106, 0.8758, 0.6179, 0.8764, 0.6177, 0.8775, 0.6106, 0.8758, 0.6106, 0.8742, 0.6179, 0.8736, 0.6179, 0.8764, 0.6179, 0.8759, 0.6228, 0.8767, 0.625, 0.8773, 0.6179, 0.8764, 0.7525, 0.6225, 0.7525, 0.6242, 0.7508, 0.6242, 0.7508, 0.6225, 0.7525, 0.6242, 0.7525, 0.6258, 0.7508, 0.6258, 0.7508, 0.6242, 0.7525, 0.6275, 0.7508, 0.6275, 0.7508, 0.6258, 0.7525, 0.6258, 0.7508, 0.6275, 0.7492, 0.6275, 0.7492, 0.6258, 0.7508, 0.6258, 0.7475, 0.6275, 0.7475, 0.6258, 0.7492, 0.6258, 0.7492, 0.6275, 0.7475, 0.6258, 0.7475, 0.6242, 0.7492, 0.6242, 0.7492, 0.6258, 0.7475, 0.6225, 0.7492, 0.6225, 0.7492, 0.6242, 0.7475, 0.6242, 0.7492, 0.6225, 0.7508, 0.6225, 0.7508, 0.6242, 0.7492, 0.6242, 0.7508, 0.6242, 0.7508, 0.6258, 0.7492, 0.6258, 0.7492, 0.6242, 0.2525, 0.6225, 0.2525, 0.6242, 0.2508, 0.6242, 0.2508, 0.6225, 0.2525, 0.6242, 0.2525, 0.6258, 0.2508, 0.6258, 0.2508, 0.6242, 0.2525, 0.6275, 0.2508, 0.6275, 0.2508, 0.6258, 0.2525, 0.6258, 0.2508, 0.6275, 0.2492, 0.6275, 0.2492, 0.6258, 0.2508, 0.6258, 0.2475, 0.6275, 0.2475, 0.6258, 0.2492, 0.6258, 0.2492, 0.6275, 0.2475, 0.6258, 0.2475, 0.6242, 0.2492, 0.6242, 0.2492, 0.6258, 0.2475, 0.6225, 0.2492, 0.6225, 0.2492, 0.6242, 0.2475, 0.6242, 0.2492, 0.6225, 0.2508, 0.6225, 0.2508, 0.6242, 0.2492, 0.6242, 0.2508, 0.6242, 0.2508, 0.6258, 0.2492, 0.6258, 0.2492, 0.6242, 0.7525, 0.6885, 0.7508, 0.6884, 0.7508, 0.6878, 0.7525, 0.6879, 0.7508, 0.6884, 0.7492, 0.6884, 0.7492, 0.6878, 0.7508, 0.6878, 0.7475, 0.6885, 0.7475, 0.6879, 0.7492, 0.6878, 0.7492, 0.6884, 0.7475, 0.6879, 0.7475, 0.6867, 0.7492, 0.6867, 0.7492, 0.6878, 0.7475, 0.685, 0.7492, 0.685, 0.7492, 0.6867, 0.7475, 0.6867, 0.7492, 0.685, 0.7508, 0.685, 0.7508, 0.6867, 0.7492, 0.6867, 0.7525, 0.685, 0.7525, 0.6867, 0.7508, 0.6867, 0.7508, 0.685, 0.7525, 0.6867, 0.7525, 0.6879, 0.7508, 0.6878, 0.7508, 0.6867, 0.7508, 0.6878, 0.7492, 0.6878, 0.7492, 0.6867, 0.7508, 0.6867, 0.2525, 0.6885, 0.2508, 0.6884, 0.2508, 0.6878, 0.2525, 0.6879, 0.2508, 0.6884, 0.2492, 0.6884, 0.2492, 0.6878, 0.2508, 0.6878, 0.2475, 0.6885, 0.2475, 0.6879, 0.2492, 0.6878, 0.2492, 0.6884, 0.2475, 0.6879, 0.2475, 0.6867, 0.2492, 0.6867, 0.2492, 0.6878, 0.2475, 0.685, 0.2492, 0.685, 0.2492, 0.6867, 0.2475, 0.6867, 0.2492, 0.685, 0.2508, 0.685, 0.2508, 0.6867, 0.2492, 0.6867, 0.2525, 0.685, 0.2525, 0.6867, 0.2508, 0.6867, 0.2508, 0.685, 0.2525, 0.6867, 0.2525, 0.6879, 0.2508, 0.6878, 0.2508, 0.6867, 0.2508, 0.6878, 0.2492, 0.6878, 0.2492, 0.6867, 0.2508, 0.6867, 0.19, 0.5025, 0.1888, 0.5025, 0.1888, 0.5013, 0.19, 0.5013, 0.1888, 0.5025, 0.2055, 0.5025, 0.2062, 0.5013, 0.1888, 0.5013, 0.2234, 0.5025, 0.2234, 0.5013, 0.2062, 0.5013, 0.2055, 0.5025, 0.2234, 0.5013, 0.2234, 0.5, 0.1875, 0.5, 0.2062, 0.5013, 0.3894, 0.315, 0.375, 0.315, 0.375, 0.3138, 0.3894, 0.3125, 0.19, 0.5, 0.19, 0.5013, 0.1888, 0.5013, 0.1888, 0.5, 0.1888, 0.5013, 0.1882, 0.5013, 0.1888, 0.5, 0.6106, 0.939, 0.6106, 0.938, 0.618, 0.9386, 0.6178, 0.94, 0.6106, 0.938, 0.6106, 0.937, 0.6181, 0.9373, 0.618, 0.9386, 0.6106, 0.936, 0.6177, 0.9363, 0.6181, 0.9373, 0.6106, 0.937, 0.6177, 0.9363, 0.625, 0.9367, 0.6229, 0.9379, 0.6181, 0.9373, 0.81, 0.7481, 0.8117, 0.7477, 0.8119, 0.7489, 0.8117, 0.75, 0.8117, 0.7477, 0.8133, 0.7473, 0.8143, 0.75, 0.8119, 0.7489, 0.815, 0.7473, 0.8161, 0.75, 0.8143, 0.75, 0.8133, 0.7473, 0.625, 0.9411, 0.6178, 0.94, 0.618, 0.9386, 0.625, 0.9393, 0.618, 0.9386, 0.6181, 0.9373, 0.6229, 0.9379, 0.625, 0.9393, 0.19, 0.6275, 0.1888, 0.6267, 0.1888, 0.6255, 0.19, 0.6258, 0.1888, 0.6267, 0.2055, 0.6258, 0.1985, 0.625, 0.1888, 0.6255, 0.2234, 0.625, 0.2058, 0.6242, 0.1985, 0.625, 0.2055, 0.6258, 0.2058, 0.6242, 0.1888, 0.6233, 0.1888, 0.6245, 0.1985, 0.625, 0.19, 0.6225, 0.19, 0.6242, 0.1888, 0.6245, 0.1888, 0.6233, 0.19, 0.6242, 0.19, 0.6258, 0.1888, 0.6255, 0.1888, 0.6245, 0.1888, 0.6255, 0.1985, 0.625, 0.1888, 0.6245, 0.222, 0.6875, 0.2229, 0.6875, 0.2039, 0.6875, 0.204, 0.6875, 0.2229, 0.6875, 0.2234, 0.6862, 0.2045, 0.6865, 0.2039, 0.6875, 0.2234, 0.685, 0.2058, 0.685, 0.2045, 0.6865, 0.2234, 0.6862, 0.2058, 0.685, 0.1888, 0.685, 0.1885, 0.6867, 0.2045, 0.6865, 0.19, 0.685, 0.19, 0.6867, 0.1885, 0.6867, 0.1888, 0.685, 0.19, 0.6867, 0.19, 0.6879, 0.1883, 0.688, 0.1885, 0.6867, 0.19, 0.6889, 0.1883, 0.689, 0.1883, 0.688, 0.19, 0.6879, 0.1883, 0.689, 0.1867, 0.6894, 0.1867, 0.6883, 0.1883, 0.688, 0.185, 0.6897, 0.185, 0.6887, 0.1867, 0.6883, 0.1867, 0.6894, 0.185, 0.6887, 0.204, 0.6875, 0.2039, 0.6875, 0.1867, 0.6883, 0.2039, 0.6875, 0.2045, 0.6865, 0.1885, 0.6867, 0.1883, 0.688, 0.1867, 0.6883, 0.81, 0.5025, 0.81, 0.5013, 0.8112, 0.5013, 0.8112, 0.5025, 0.81, 0.5013, 0.81, 0.5, 0.8125, 0.5, 0.8112, 0.5013, 0.6106, 0.315, 0.6106, 0.3125, 0.6175, 0.3125, 0.625, 0.315, 0.7766, 0.5, 0.7766, 0.5013, 0.7938, 0.5013, 0.7938, 0.5, 0.7766, 0.5025, 0.7945, 0.5025, 0.7938, 0.5013, 0.7766, 0.5013, 0.7945, 0.5025, 0.8112, 0.5025, 0.8112, 0.5013, 0.7938, 0.5013, 0.803, 0.5013, 0.7938, 0.5, 0.7938, 0.5013, 0.3894, 0.936, 0.3894, 0.937, 0.3819, 0.9373, 0.375, 0.9363, 0.3894, 0.937, 0.3894, 0.938, 0.375, 0.9386, 0.3819, 0.9373, 0.3894, 0.939, 0.375, 0.94, 0.375, 0.9386, 0.3894, 0.938, 0.185, 0.75, 0.1849, 0.7486, 0.1866, 0.7487, 0.1864, 0.75, 0.185, 0.7473, 0.1867, 0.7473, 0.1866, 0.7487, 0.1849, 0.7486, 0.1867, 0.7473, 0.1883, 0.7477, 0.1881, 0.7489, 0.1866, 0.7487, 0.19, 0.7481, 0.1894, 0.7491, 0.1881, 0.7489, 0.1883, 0.7477, 0.1894, 0.7491, 0.1887, 0.75, 0.188, 0.7497, 0.1881, 0.7489, 0.188, 0.7498, 0.1864, 0.75, 0.1866, 0.7487, 0.1881, 0.7488, 0.81, 0.6225, 0.8112, 0.6233, 0.8112, 0.6245, 0.81, 0.6242, 0.8112, 0.6233, 0.7945, 0.6242, 0.8015, 0.625, 0.8112, 0.6245, 0.7766, 0.625, 0.7942, 0.6258, 0.8015, 0.625, 0.7945, 0.6242, 0.7942, 0.6258, 0.8112, 0.6267, 0.8112, 0.6255, 0.8015, 0.625, 0.81, 0.6275, 0.81, 0.6258, 0.8112, 0.6255, 0.8112, 0.6267, 0.81, 0.6258, 0.81, 0.6242, 0.8112, 0.6245, 0.8112, 0.6255, 0.8112, 0.6245, 0.8015, 0.625, 0.8112, 0.6255, 0.81, 0.6889, 0.81, 0.6879, 0.8117, 0.688, 0.8117, 0.689, 0.81, 0.6879, 0.81, 0.6867, 0.8115, 0.6867, 0.8117, 0.688, 0.81, 0.685, 0.8112, 0.685, 0.8115, 0.6867, 0.81, 0.6867, 0.8112, 0.685, 0.7942, 0.685, 0.7955, 0.6865, 0.8115, 0.6867, 0.7766, 0.685, 0.7766, 0.6862, 0.7955, 0.6865, 0.7942, 0.685, 0.7766, 0.6862, 0.7771, 0.6875, 0.7961, 0.6875, 0.7955, 0.6865, 0.778, 0.6875, 0.796, 0.6875, 0.7961, 0.6875, 0.7771, 0.6875, 0.796, 0.6875, 0.815, 0.6887, 0.8133, 0.6883, 0.7961, 0.6875, 0.815, 0.6897, 0.8133, 0.6894, 0.8133, 0.6883, 0.815, 0.6887, 0.8133, 0.6894, 0.8117, 0.689, 0.8117, 0.688, 0.8133, 0.6883, 0.8117, 0.688, 0.8115, 0.6867, 0.7955, 0.6865, 0.7961, 0.6875, 0.8133, 0.6883, 0.6106, 0.435, 0.625, 0.435, 0.6175, 0.4375, 0.6106, 0.4375, 0.69, 0.5, 0.69, 0.5013, 0.6875, 0.5013, 0.6875, 0.5, 0.69, 0.5025, 0.6875, 0.5025, 0.6875, 0.5013, 0.69, 0.5013, 0.6263, 0.4413, 0.617, 0.4428, 0.6161, 0.4412, 0.6257, 0.4395, 0.6079, 0.4445, 0.6074, 0.4427, 0.6161, 0.4412, 0.617, 0.4428, 0.6074, 0.4427, 0.607, 0.4411, 0.6156, 0.4394, 0.6161, 0.4412, 0.6156, 0.4394, 0.6257, 0.4395, 0.6161, 0.4412, 0.315, 0.7473, 0.315, 0.7486, 0.3134, 0.7487, 0.3133, 0.7473, 0.315, 0.7486, 0.315, 0.75, 0.3133, 0.7496, 0.3134, 0.7487, 0.3894, 0.811, 0.3894, 0.812, 0.382, 0.8114, 0.375, 0.81, 0.3894, 0.812, 0.3894, 0.813, 0.375, 0.8127, 0.382, 0.8114, 0.3894, 0.814, 0.375, 0.8137, 0.375, 0.8127, 0.3894, 0.813, 0.3113, 0.75, 0.3107, 0.7491, 0.3119, 0.7489, 0.3123, 0.75, 0.31, 0.7481, 0.3117, 0.7477, 0.3119, 0.7489, 0.3107, 0.7491, 0.3117, 0.7477, 0.3133, 0.7473, 0.3134, 0.7487, 0.3119, 0.7489, 0.3134, 0.7484, 0.3133, 0.7493, 0.3123, 0.75, 0.3119, 0.7489, 0.69, 0.6275, 0.6888, 0.6267, 0.6888, 0.6255, 0.69, 0.6258, 0.6888, 0.6267, 0.6765, 0.6256, 0.6807, 0.6248, 0.6888, 0.6255, 0.6653, 0.6243, 0.6759, 0.6236, 0.6807, 0.6248, 0.6765, 0.6256, 0.6759, 0.6236, 0.6866, 0.6224, 0.6872, 0.6242, 0.6807, 0.6248, 0.69, 0.6225, 0.69, 0.6242, 0.6875, 0.6245, 0.6875, 0.6233, 0.69, 0.6242, 0.69, 0.6258, 0.6888, 0.6255, 0.6875, 0.6245, 0.6849, 0.6255, 0.6807, 0.6248, 0.6872, 0.6242, 0.6645, 0.6875, 0.6654, 0.6875, 0.6768, 0.6875, 0.6747, 0.6875, 0.6654, 0.6875, 0.6659, 0.6862, 0.6773, 0.6865, 0.6768, 0.6875, 0.6659, 0.685, 0.6765, 0.685, 0.6773, 0.6865, 0.6659, 0.6862, 0.6765, 0.685, 0.6888, 0.685, 0.6885, 0.6867, 0.6773, 0.6865, 0.69, 0.685, 0.69, 0.6867, 0.6885, 0.6867, 0.6888, 0.685, 0.69, 0.6867, 0.69, 0.6879, 0.6883, 0.688, 0.6885, 0.6867, 0.69, 0.6889, 0.6883, 0.689, 0.6883, 0.688, 0.69, 0.6879, 0.6883, 0.689, 0.6867, 0.6894, 0.6867, 0.6883, 0.6883, 0.688, 0.685, 0.6897, 0.685, 0.6887, 0.6867, 0.6883, 0.6867, 0.6894, 0.685, 0.6887, 0.6747, 0.6875, 0.6768, 0.6875, 0.6867, 0.6883, 0.6768, 0.6875, 0.6773, 0.6865, 0.6885, 0.6867, 0.6883, 0.688, 0.6867, 0.6883, 0.3894, 0.435, 0.3894, 0.4375, 0.375, 0.4362, 0.375, 0.435, 0.3305, 0.4964, 0.3307, 0.4979, 0.322, 0.4996, 0.3125, 0.5, 0.3308, 0.4992, 0.3217, 0.5009, 0.322, 0.4996, 0.3307, 0.4979, 0.3217, 0.5009, 0.3112, 0.5025, 0.3112, 0.5013, 0.322, 0.4996, 0.31, 0.5025, 0.31, 0.5013, 0.3112, 0.5013, 0.3112, 0.5025, 0.31, 0.5013, 0.31, 0.5, 0.3112, 0.5, 0.3112, 0.5013, 0.3112, 0.5, 0.3118, 0.5013, 0.3112, 0.5013, 0.69, 0.7481, 0.6883, 0.75, 0.6875, 0.75, 0.6883, 0.7477, 0.625, 0.8133, 0.6178, 0.8137, 0.6181, 0.8127, 0.625, 0.8125, 0.6106, 0.814, 0.6106, 0.813, 0.6181, 0.8127, 0.6178, 0.8137, 0.6106, 0.813, 0.6106, 0.812, 0.618, 0.8114, 0.6181, 0.8127, 0.6106, 0.811, 0.6177, 0.81, 0.618, 0.8114, 0.6106, 0.812, 0.6177, 0.81, 0.625, 0.8089, 0.6229, 0.8107, 0.618, 0.8114, 0.685, 0.7473, 0.6867, 0.7473, 0.6866, 0.7487, 0.6839, 0.75, 0.6867, 0.7473, 0.6883, 0.7477, 0.6875, 0.75, 0.6866, 0.7487, 0.625, 0.8125, 0.6181, 0.8127, 0.618, 0.8114, 0.6229, 0.8107, 0.31, 0.6225, 0.3112, 0.6233, 0.3112, 0.6245, 0.31, 0.6242, 0.3112, 0.6233, 0.3231, 0.6239, 0.3189, 0.6248, 0.3112, 0.6245, 0.3336, 0.6245, 0.3232, 0.6255, 0.3189, 0.6248, 0.3231, 0.6239, 0.3232, 0.6255, 0.3112, 0.6267, 0.3112, 0.6255, 0.3189, 0.6248, 0.31, 0.6275, 0.31, 0.6258, 0.3112, 0.6255, 0.3112, 0.6267, 0.31, 0.6258, 0.31, 0.6242, 0.3112, 0.6245, 0.3112, 0.6255, 0.3112, 0.6245, 0.3189, 0.6248, 0.3112, 0.6255, 0.31, 0.6889, 0.31, 0.6879, 0.3117, 0.688, 0.3117, 0.689, 0.31, 0.6879, 0.31, 0.6867, 0.3115, 0.6867, 0.3117, 0.688, 0.31, 0.685, 0.3112, 0.685, 0.3115, 0.6867, 0.31, 0.6867, 0.3112, 0.685, 0.3234, 0.6849, 0.3226, 0.6865, 0.3115, 0.6867, 0.334, 0.6849, 0.334, 0.6862, 0.3226, 0.6865, 0.3234, 0.6849, 0.334, 0.6862, 0.3346, 0.6875, 0.3232, 0.6875, 0.3226, 0.6865, 0.3355, 0.6875, 0.3253, 0.6875, 0.3232, 0.6875, 0.3346, 0.6875, 0.3253, 0.6875, 0.315, 0.6887, 0.3133, 0.6883, 0.3232, 0.6875, 0.315, 0.6897, 0.3133, 0.6894, 0.3133, 0.6883, 0.315, 0.6887, 0.3133, 0.6894, 0.3117, 0.689, 0.3117, 0.688, 0.3133, 0.6883, 0.3117, 0.688, 0.3115, 0.6867, 0.3226, 0.6865, 0.3232, 0.6875, 0.3133, 0.6883, 0.1275, 0.695, 0.1275, 0.7415, 0.1263, 0.7425, 0.1263, 0.6957, 0.1263, 0.6957, 0.1263, 0.7425, 0.125, 0.7426, 0.125, 0.6968, 0.375, 0.05315, 0.375, 0.007373, 0.3894, 0.009348, 0.3894, 0.05315, 0.3894, 0.9985, 0.6106, 0.9985, 0.6106, 0.9994, 0.3894, 0.9994, 0.3894, 0.9994, 0.6106, 0.9994, 0.6106, 1.0, 0.3894, 1.0, 0.3894, 0.0, 0.6106, 0.0, 0.6106, 0.009348, 0.3894, 0.009348, 0.6275, 0.695, 0.6275, 0.7415, 0.6263, 0.7425, 0.6263, 0.6957, 0.6263, 0.6957, 0.6263, 0.7425, 0.6177, 0.7426, 0.6178, 0.6968, 0.6178, 0.6968, 0.6177, 0.7426, 0.6106, 0.7407, 0.6106, 0.6968, 0.6106, 0.7515, 0.3894, 0.7515, 0.3894, 0.7506, 0.6106, 0.7506, 0.6106, 0.7506, 0.3894, 0.7506, 0.3894, 0.7463, 0.6106, 0.7463, 0.6106, 0.7463, 0.3894, 0.7463, 0.3894, 0.7407, 0.6106, 0.7407, 0.315, 0.7473, 0.3725, 0.7415, 0.3731, 0.7461, 0.315, 0.7486, 0.315, 0.7486, 0.3731, 0.7461, 0.3738, 0.75, 0.315, 0.75, 0.375, 0.81, 0.375, 0.7512, 0.3894, 0.7515, 0.3894, 0.811, 0.815, 0.7473, 0.8725, 0.7415, 0.8742, 0.75, 0.8161, 0.75, 0.625, 0.9411, 0.625, 0.9992, 0.6177, 0.9988, 0.6178, 0.94, 0.6178, 0.94, 0.6177, 0.9988, 0.6106, 0.9985, 0.6106, 0.939, 0.8725, 0.7415, 0.8725, 0.695, 0.8737, 0.6957, 0.8737, 0.7425, 0.8737, 0.7425, 0.8737, 0.6957, 0.875, 0.6968, 0.875, 0.7426, 0.625, 0.007373, 0.625, 0.05315, 0.6106, 0.05315, 0.6106, 0.009348, 0.3725, 0.7415, 0.3725, 0.695, 0.3737, 0.6957, 0.3737, 0.7425, 0.3737, 0.7425, 0.3737, 0.6957, 0.3822, 0.6968, 0.3823, 0.7426, 0.3823, 0.7426, 0.3822, 0.6968, 0.3894, 0.6968, 0.3894, 0.7407, 0.8305, 0.6875, 0.1695, 0.6875, 0.1687, 0.6875, 0.8313, 0.6875, 0.8313, 0.6875, 0.1687, 0.6875, 0.1681, 0.6875, 0.8319, 0.6875, 0.6106, 0.0625, 0.3894, 0.0625, 0.3894, 0.05315, 0.6106, 0.05315, 0.685, 0.6897, 0.6275, 0.695, 0.6275, 0.691, 0.685, 0.6887, 0.685, 0.6887, 0.6275, 0.691, 0.6196, 0.6875, 0.6747, 0.6875, 0.6747, 0.6875, 0.6196, 0.6875, 0.612, 0.6875, 0.6645, 0.6875, 0.185, 0.6897, 0.1275, 0.695, 0.1275, 0.691, 0.185, 0.6887, 0.185, 0.6887, 0.1275, 0.691, 0.1484, 0.6875, 0.204, 0.6875, 0.204, 0.6875, 0.1484, 0.6875, 0.1695, 0.6875, 0.222, 0.6875, 0.6106, 0.6968, 0.3894, 0.6968, 0.3894, 0.6922, 0.6106, 0.6922, 0.6106, 0.6922, 0.3894, 0.6922, 0.3888, 0.6875, 0.6112, 0.6875, 0.6112, 0.6875, 0.3888, 0.6875, 0.388, 0.6875, 0.612, 0.6875, 0.31, 0.5025, 0.2525, 0.5025, 0.2525, 0.5013, 0.31, 0.5013, 0.31, 0.5013, 0.2525, 0.5013, 0.2525, 0.5, 0.31, 0.5, 0.375, 0.435, 0.375, 0.3775, 0.3894, 0.3775, 0.3894, 0.435, 0.81, 0.5025, 0.7525, 0.5025, 0.7525, 0.5013, 0.81, 0.5013, 0.81, 0.5013, 0.7525, 0.5013, 0.7525, 0.5, 0.81, 0.5, 0.625, 0.315, 0.625, 0.3725, 0.6106, 0.3725, 0.6106, 0.315, 0.19, 0.7481, 0.2475, 0.7485, 0.2475, 0.7492, 0.1894, 0.7491, 0.1894, 0.7491, 0.2475, 0.7492, 0.2475, 0.75, 0.1887, 0.75, 0.375, 0.9363, 0.375, 0.8775, 0.3894, 0.8765, 0.3894, 0.936, 0.69, 0.7481, 0.7475, 0.7485, 0.7464, 0.75, 0.6883, 0.75, 0.625, 0.8133, 0.625, 0.8714, 0.6177, 0.8725, 0.6178, 0.8137, 0.6178, 0.8137, 0.6177, 0.8725, 0.6106, 0.8735, 0.6106, 0.814, 0.81, 0.6275, 0.7525, 0.6275, 0.7525, 0.6258, 0.81, 0.6258, 0.81, 0.6258, 0.7525, 0.6258, 0.7525, 0.6242, 0.81, 0.6242, 0.81, 0.6242, 0.7525, 0.6242, 0.7525, 0.6225, 0.81, 0.6225, 0.31, 0.6275, 0.2525, 0.6275, 0.2525, 0.6258, 0.31, 0.6258, 0.31, 0.6258, 0.2525, 0.6258, 0.2525, 0.6242, 0.31, 0.6242, 0.31, 0.6242, 0.2525, 0.6242, 0.2525, 0.6225, 0.31, 0.6225, 0.81, 0.6889, 0.7525, 0.6885, 0.7525, 0.6879, 0.81, 0.6879, 0.81, 0.6879, 0.7525, 0.6879, 0.7525, 0.6867, 0.81, 0.6867, 0.81, 0.6867, 0.7525, 0.6867, 0.7525, 0.685, 0.81, 0.685, 0.31, 0.6889, 0.2525, 0.6885, 0.2525, 0.6879, 0.31, 0.6879, 0.31, 0.6879, 0.2525, 0.6879, 0.2525, 0.6867, 0.31, 0.6867, 0.31, 0.6867, 0.2525, 0.6867, 0.2525, 0.685, 0.31, 0.685, 0.2525, 0.6275, 0.2525, 0.685, 0.2508, 0.685, 0.2508, 0.6275, 0.2508, 0.6275, 0.2508, 0.685, 0.2492, 0.685, 0.2492, 0.6275, 0.2492, 0.6275, 0.2492, 0.685, 0.2475, 0.685, 0.2475, 0.6275, 0.7525, 0.6275, 0.7525, 0.685, 0.7508, 0.685, 0.7508, 0.6275, 0.7508, 0.6275, 0.7508, 0.685, 0.7492, 0.685, 0.7492, 0.6275, 0.7492, 0.6275, 0.7492, 0.685, 0.7475, 0.685, 0.7475, 0.6275, 0.2525, 0.5025, 0.2525, 0.6225, 0.2508, 0.6225, 0.2508, 0.5025, 0.2508, 0.5025, 0.2508, 0.6225, 0.2492, 0.6225, 0.2492, 0.5025, 0.2492, 0.5025, 0.2492, 0.6225, 0.2475, 0.6225, 0.2475, 0.5025, 0.7525, 0.5025, 0.7525, 0.6225, 0.7508, 0.6225, 0.7508, 0.5025, 0.7508, 0.5025, 0.7508, 0.6225, 0.7492, 0.6225, 0.7492, 0.5025, 0.7492, 0.5025, 0.7492, 0.6225, 0.7475, 0.6225, 0.7475, 0.5025, 0.7525, 0.6885, 0.7525, 0.7485, 0.7509, 0.7482, 0.7508, 0.6884, 0.7508, 0.6884, 0.7509, 0.7482, 0.7491, 0.7482, 0.7492, 0.6884, 0.7492, 0.6884, 0.7491, 0.7482, 0.7475, 0.7485, 0.7475, 0.6885, 0.2525, 0.6885, 0.2525, 0.7485, 0.2509, 0.7482, 0.2508, 0.6884, 0.2508, 0.6884, 0.2509, 0.7482, 0.2491, 0.7482, 0.2492, 0.6884, 0.2492, 0.6884, 0.2491, 0.7482, 0.2475, 0.7485, 0.2475, 0.6885, 0.6106, 0.8765, 0.3894, 0.8765, 0.3894, 0.8758, 0.6106, 0.8758, 0.6106, 0.8758, 0.3894, 0.8758, 0.3894, 0.8742, 0.6106, 0.8742, 0.6106, 0.8742, 0.3894, 0.8742, 0.3894, 0.8735, 0.6106, 0.8735, 0.6106, 0.3775, 0.3894, 0.3775, 0.3894, 0.3758, 0.6106, 0.3758, 0.6106, 0.3758, 0.3894, 0.3758, 0.3894, 0.3742, 0.6106, 0.3742, 0.6106, 0.3742, 0.3894, 0.3742, 0.3894, 0.3725, 0.6106, 0.3725, 0.2475, 0.5025, 0.19, 0.5025, 0.19, 0.5013, 0.2475, 0.5013, 0.2475, 0.5013, 0.19, 0.5013, 0.19, 0.5, 0.2475, 0.5, 0.375, 0.3725, 0.375, 0.315, 0.3894, 0.315, 0.3894, 0.3725, 0.7525, 0.7485, 0.81, 0.7481, 0.8117, 0.75, 0.7536, 0.75, 0.625, 0.8786, 0.625, 0.9367, 0.6177, 0.9363, 0.6177, 0.8775, 0.6177, 0.8775, 0.6177, 0.9363, 0.6106, 0.936, 0.6106, 0.8765, 0.2475, 0.6275, 0.19, 0.6275, 0.19, 0.6258, 0.2475, 0.6258, 0.2475, 0.6258, 0.19, 0.6258, 0.19, 0.6242, 0.2475, 0.6242, 0.2475, 0.6242, 0.19, 0.6242, 0.19, 0.6225, 0.2475, 0.6225, 0.2475, 0.6885, 0.19, 0.6889, 0.19, 0.6879, 0.2475, 0.6879, 0.2475, 0.6879, 0.19, 0.6879, 0.19, 0.6867, 0.2475, 0.6867, 0.2475, 0.6867, 0.19, 0.6867, 0.19, 0.685, 0.2475, 0.685, 0.1275, 0.7415, 0.185, 0.7473, 0.1849, 0.7486, 0.1269, 0.7461, 0.1269, 0.7461, 0.1849, 0.7486, 0.185, 0.75, 0.1262, 0.75, 0.375, 0.9988, 0.375, 0.94, 0.3894, 0.939, 0.3894, 0.9985, 0.8725, 0.695, 0.815, 0.6897, 0.815, 0.6887, 0.8725, 0.691, 0.8725, 0.691, 0.815, 0.6887, 0.796, 0.6875, 0.8516, 0.6875, 0.8516, 0.6875, 0.796, 0.6875, 0.778, 0.6875, 0.8305, 0.6875, 0.6106, 0.315, 0.3894, 0.315, 0.3894, 0.3125, 0.6106, 0.3125, 0.7766, 0.5, 0.2234, 0.5, 0.2234, 0.5013, 0.7766, 0.5013, 0.7766, 0.5013, 0.2234, 0.5013, 0.2234, 0.5025, 0.7766, 0.5025, 0.19, 0.6889, 0.19, 0.7481, 0.1883, 0.7477, 0.1883, 0.689, 0.1883, 0.689, 0.1883, 0.7477, 0.1867, 0.7473, 0.1867, 0.6894, 0.1867, 0.6894, 0.1867, 0.7473, 0.185, 0.7473, 0.185, 0.6897, 0.19, 0.5025, 0.19, 0.6225, 0.1888, 0.6233, 0.1888, 0.5025, 0.1888, 0.5025, 0.1888, 0.6233, 0.2058, 0.6242, 0.2055, 0.5025, 0.2055, 0.5025, 0.2058, 0.6242, 0.2234, 0.625, 0.2234, 0.5025, 0.19, 0.6275, 0.19, 0.685, 0.1888, 0.685, 0.1888, 0.6267, 0.1888, 0.6267, 0.1888, 0.685, 0.2058, 0.685, 0.2055, 0.6258, 0.2055, 0.6258, 0.2058, 0.685, 0.2234, 0.685, 0.2234, 0.625, 0.7766, 0.625, 0.7766, 0.685, 0.7942, 0.685, 0.7942, 0.6258, 0.7942, 0.6258, 0.7942, 0.685, 0.8112, 0.685, 0.8112, 0.6267, 0.8112, 0.6267, 0.8112, 0.685, 0.81, 0.685, 0.81, 0.6275, 0.7766, 0.5025, 0.7766, 0.625, 0.7945, 0.6242, 0.7945, 0.5025, 0.7945, 0.5025, 0.7945, 0.6242, 0.8112, 0.6233, 0.8112, 0.5025, 0.8112, 0.5025, 0.8112, 0.6233, 0.81, 0.6225, 0.81, 0.5025, 0.815, 0.6897, 0.815, 0.7473, 0.8133, 0.7473, 0.8133, 0.6894, 0.8133, 0.6894, 0.8133, 0.7473, 0.8117, 0.7477, 0.8117, 0.689, 0.8117, 0.689, 0.8117, 0.7477, 0.81, 0.7481, 0.81, 0.6889, 0.6106, 0.939, 0.3894, 0.939, 0.3894, 0.938, 0.6106, 0.938, 0.6106, 0.938, 0.3894, 0.938, 0.3894, 0.937, 0.6106, 0.937, 0.6106, 0.937, 0.3894, 0.937, 0.3894, 0.936, 0.6106, 0.936, 0.7475, 0.5025, 0.69, 0.5025, 0.69, 0.5013, 0.7475, 0.5013, 0.7475, 0.5013, 0.69, 0.5013, 0.69, 0.5, 0.7475, 0.5, 0.625, 0.3775, 0.625, 0.435, 0.6106, 0.435, 0.6106, 0.3775, 0.2525, 0.7485, 0.31, 0.7481, 0.3107, 0.7491, 0.2525, 0.7492, 0.2525, 0.7492, 0.3107, 0.7491, 0.3113, 0.75, 0.2525, 0.75, 0.375, 0.8725, 0.375, 0.8137, 0.3894, 0.814, 0.3894, 0.8735, 0.7475, 0.6275, 0.69, 0.6275, 0.69, 0.6258, 0.7475, 0.6258, 0.7475, 0.6258, 0.69, 0.6258, 0.69, 0.6242, 0.7475, 0.6242, 0.7475, 0.6242, 0.69, 0.6242, 0.69, 0.6225, 0.7475, 0.6225, 0.7475, 0.6885, 0.69, 0.6889, 0.69, 0.6879, 0.7475, 0.6879, 0.7475, 0.6879, 0.69, 0.6879, 0.69, 0.6867, 0.7475, 0.6867, 0.7475, 0.6867, 0.69, 0.6867, 0.69, 0.685, 0.7475, 0.685, 0.6275, 0.7415, 0.685, 0.7473, 0.6839, 0.75, 0.6258, 0.75, 0.625, 0.7508, 0.625, 0.8089, 0.6177, 0.81, 0.6177, 0.7512, 0.6177, 0.7512, 0.6177, 0.81, 0.6106, 0.811, 0.6106, 0.7515, 0.3725, 0.695, 0.315, 0.6897, 0.315, 0.6887, 0.3725, 0.691, 0.3725, 0.691, 0.315, 0.6887, 0.3253, 0.6875, 0.3804, 0.6875, 0.3804, 0.6875, 0.3253, 0.6875, 0.3355, 0.6875, 0.388, 0.6875, 0.6106, 0.814, 0.3894, 0.814, 0.3894, 0.813, 0.6106, 0.813, 0.6106, 0.813, 0.3894, 0.813, 0.3894, 0.812, 0.6106, 0.812, 0.6106, 0.812, 0.3894, 0.812, 0.3894, 0.811, 0.6106, 0.811, 0.69, 0.6889, 0.69, 0.7481, 0.6883, 0.7477, 0.6883, 0.689, 0.6883, 0.689, 0.6883, 0.7477, 0.6867, 0.7473, 0.6867, 0.6894, 0.6867, 0.6894, 0.6867, 0.7473, 0.685, 0.7473, 0.685, 0.6897, 0.69, 0.5025, 0.69, 0.6225, 0.6875, 0.6233, 0.6875, 0.5025, 0.6263, 0.4413, 0.6866, 0.6224, 0.6759, 0.6236, 0.617, 0.4428, 0.617, 0.4428, 0.6759, 0.6236, 0.6653, 0.6243, 0.6079, 0.4445, 0.69, 0.6275, 0.69, 0.685, 0.6888, 0.685, 0.6888, 0.6267, 0.6888, 0.6267, 0.6888, 0.685, 0.6765, 0.685, 0.6765, 0.6256, 0.6765, 0.6256, 0.6765, 0.685, 0.6659, 0.685, 0.6653, 0.6243, 0.3336, 0.6245, 0.334, 0.6849, 0.3234, 0.6849, 0.3232, 0.6255, 0.3232, 0.6255, 0.3234, 0.6849, 0.3112, 0.685, 0.3112, 0.6267, 0.3112, 0.6267, 0.3112, 0.685, 0.31, 0.685, 0.31, 0.6275, 0.3308, 0.4992, 0.3336, 0.6245, 0.3231, 0.6239, 0.3217, 0.5009, 0.3217, 0.5009, 0.3231, 0.6239, 0.3112, 0.6233, 0.3112, 0.5025, 0.3112, 0.5025, 0.3112, 0.6233, 0.31, 0.6225, 0.31, 0.5025, 0.315, 0.6897, 0.315, 0.7473, 0.3133, 0.7473, 0.3133, 0.6894, 0.3133, 0.6894, 0.3133, 0.7473, 0.3117, 0.7477, 0.3117, 0.689, 0.3117, 0.689, 0.3117, 0.7477, 0.31, 0.7481, 0.31, 0.6889, 0.6079, 0.4445, 0.3308, 0.4992, 0.3307, 0.4979, 0.6074, 0.4427, 0.6074, 0.4427, 0.3307, 0.4979, 0.3305, 0.4964, 0.607, 0.4411, 0.6106, 0.4375, 0.3894, 0.4375, 0.3894, 0.435, 0.6106, 0.435, 0.6645, 0.6875, 0.3355, 0.6875, 0.3346, 0.6875, 0.6654, 0.6875, 0.6654, 0.6875, 0.3346, 0.6875, 0.334, 0.6862, 0.6659, 0.6862, 0.6659, 0.6862, 0.334, 0.6862, 0.334, 0.6849, 0.6659, 0.685, 0.222, 0.6875, 0.778, 0.6875, 0.7771, 0.6875, 0.2229, 0.6875, 0.2229, 0.6875, 0.7771, 0.6875, 0.7766, 0.6862, 0.2234, 0.6862, 0.2234, 0.6862, 0.7766, 0.6862, 0.7766, 0.685, 0.2234, 0.685, 0.1275, 0.695, 0.185, 0.6897, 0.185, 0.7473, 0.1275, 0.7415])
me_cube.update()

# ---- objects
ob_cube = bpy.data.objects.new('Cube', me_cube)

# ---- transforms, parenting, visibility, modifiers, constraints
ob_cube.location = (0.0, 0.0, 0.0)

# ---- collection membership
col_collection.objects.link(ob_cube)

# ---- scene / render settings (as saved in the file)
scene.frame_start = 1; scene.frame_end = 250; scene.frame_set(1)
scene.render.engine = 'BLENDER_EEVEE_NEXT'
scene.cycles.sampling_pattern = 'TABULATED_SOBOL'
scene.view_settings.view_transform = 'Filmic'
bpy.context.view_layer.update()

# ---- added for rendering (the .blend has no active camera and no usable light): camera, sun
cam_auto = bpy.data.cameras.new('AutoCamera')
cam_auto.lens = 50.0
cam_auto.sensor_width = 36.0
cam_auto.clip_end = 1000.0
ob_auto_camera = bpy.data.objects.new('AutoCamera', cam_auto)
scene.collection.objects.link(ob_auto_camera)
ob_auto_camera.location = (3.3019, -4.42975, 2.64152)
ob_auto_camera.rotation_euler = (1.09748, -7.21219e-08, 0.694738)
scene.camera = ob_auto_camera
light_auto_sun = bpy.data.lights.new('AutoSun', 'SUN')
light_auto_sun.energy = 3.0
light_auto_sun.angle = 0.0523599
ob_auto_sun = bpy.data.objects.new('AutoSun', light_auto_sun)
scene.collection.objects.link(ob_auto_sun)
ob_auto_sun.rotation_euler = (0.872665, 0.174533, 0.523599)
bpy.context.view_layer.update()
